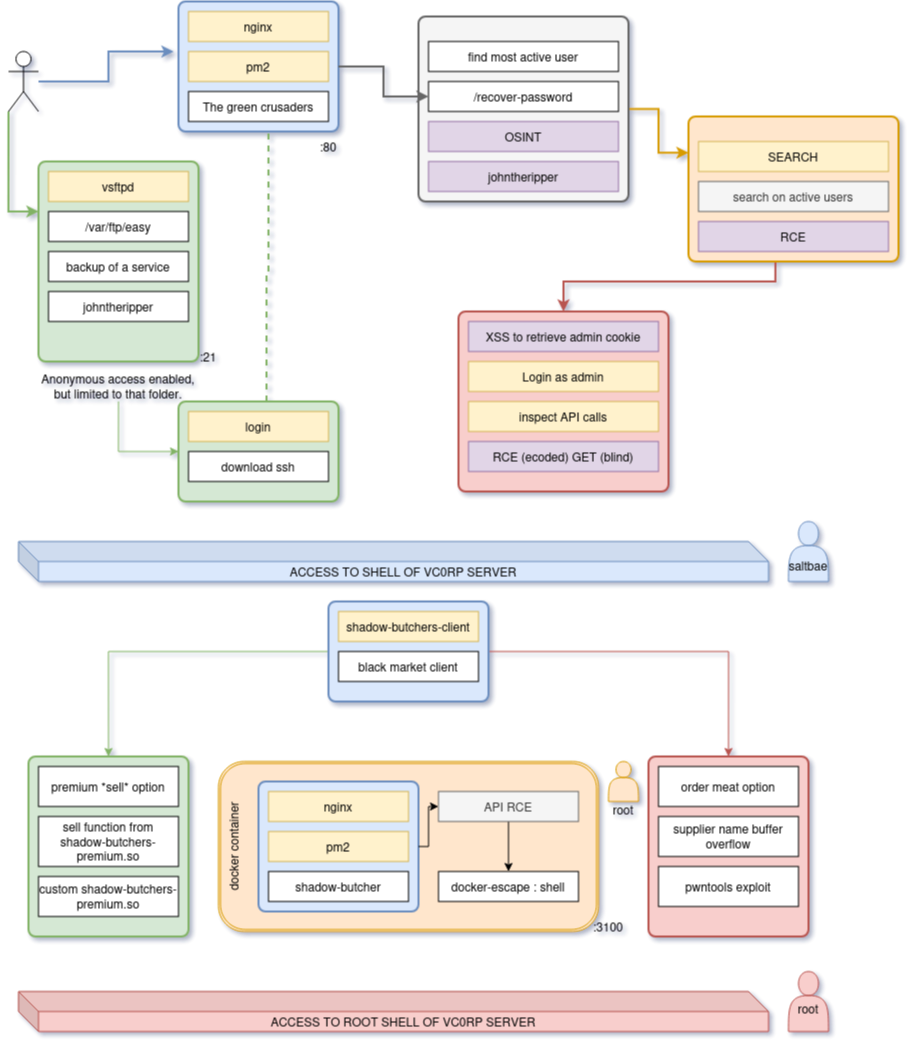

The diagram above was exported from draw.io. Its source (the exported page's mxGraphModel, read from the mxfile embedded in the PNG):
<mxGraphModel dx="1267" dy="1138" grid="1" gridSize="10" guides="1" tooltips="1" connect="1" arrows="1" fold="1" page="1" pageScale="1" pageWidth="850" pageHeight="1100" math="0" shadow="0">
  <root>
    <mxCell id="0" />
    <mxCell id="1" parent="0" />
    <mxCell id="rzOaGa5go8rrzJKF-V1y-9" style="edgeStyle=orthogonalEdgeStyle;rounded=0;orthogonalLoop=1;jettySize=auto;html=1;fillColor=#f8cecc;strokeColor=#b85450;strokeWidth=2;exitX=0.414;exitY=0.992;exitDx=0;exitDy=0;exitPerimeter=0;" parent="1" source="WpkIhXaEeiofv5i9fIb7-49" target="WpkIhXaEeiofv5i9fIb7-28" edge="1">
      <mxGeometry relative="1" as="geometry">
        <Array as="points">
          <mxPoint x="807" y="410" />
          <mxPoint x="595" y="410" />
        </Array>
      </mxGeometry>
    </mxCell>
    <mxCell id="rzOaGa5go8rrzJKF-V1y-10" style="edgeStyle=orthogonalEdgeStyle;rounded=0;orthogonalLoop=1;jettySize=auto;html=1;entryX=0;entryY=0.25;entryDx=0;entryDy=0;fillColor=#ffe6cc;strokeColor=#d79b00;strokeWidth=2;" parent="1" source="rzOaGa5go8rrzJKF-V1y-8" target="WpkIhXaEeiofv5i9fIb7-49" edge="1">
      <mxGeometry relative="1" as="geometry" />
    </mxCell>
    <mxCell id="rzOaGa5go8rrzJKF-V1y-8" value="" style="rounded=1;whiteSpace=wrap;html=1;absoluteArcSize=1;arcSize=14;strokeWidth=2;fillColor=#f5f5f5;strokeColor=#666666;fontColor=#333333;" parent="1" vertex="1">
      <mxGeometry x="450" y="145" width="210" height="185" as="geometry" />
    </mxCell>
    <mxCell id="WpkIhXaEeiofv5i9fIb7-77" value="docker container" style="shape=ext;double=1;rounded=1;whiteSpace=wrap;html=1;fillColor=#ffe6cc;strokeColor=#d79b00;horizontal=0;verticalAlign=top;" parent="1" vertex="1">
      <mxGeometry x="250" y="890" width="380" height="170" as="geometry" />
    </mxCell>
    <mxCell id="WpkIhXaEeiofv5i9fIb7-87" style="edgeStyle=orthogonalEdgeStyle;rounded=0;orthogonalLoop=1;jettySize=auto;html=1;exitX=0;exitY=1;exitDx=0;exitDy=0;exitPerimeter=0;entryX=0;entryY=0.25;entryDx=0;entryDy=0;fillColor=#d5e8d4;strokeColor=#82b366;strokeWidth=2;" parent="1" source="WpkIhXaEeiofv5i9fIb7-1" target="WpkIhXaEeiofv5i9fIb7-9" edge="1">
      <mxGeometry relative="1" as="geometry" />
    </mxCell>
    <mxCell id="WpkIhXaEeiofv5i9fIb7-1" value="" style="shape=umlActor;verticalLabelPosition=bottom;verticalAlign=top;html=1;outlineConnect=0;" parent="1" vertex="1">
      <mxGeometry x="40" y="180" width="30" height="60" as="geometry" />
    </mxCell>
    <mxCell id="WpkIhXaEeiofv5i9fIb7-2" value="&lt;div&gt;&lt;br&gt;&lt;/div&gt;root" style="shape=actor;whiteSpace=wrap;html=1;fillColor=#f8cecc;strokeColor=#b85450;" parent="1" vertex="1">
      <mxGeometry x="820" y="1100" width="40" height="60" as="geometry" />
    </mxCell>
    <mxCell id="WpkIhXaEeiofv5i9fIb7-25" style="edgeStyle=orthogonalEdgeStyle;rounded=0;orthogonalLoop=1;jettySize=auto;html=1;entryX=0.55;entryY=-0.01;entryDx=0;entryDy=0;entryPerimeter=0;fillColor=#d5e8d4;strokeColor=#82b366;strokeWidth=2;dashed=1;endArrow=none;endFill=0;" parent="1" source="WpkIhXaEeiofv5i9fIb7-19" target="WpkIhXaEeiofv5i9fIb7-20" edge="1">
      <mxGeometry relative="1" as="geometry">
        <Array as="points">
          <mxPoint x="300" y="265" />
          <mxPoint x="300" y="405" />
          <mxPoint x="298" y="405" />
        </Array>
      </mxGeometry>
    </mxCell>
    <mxCell id="WpkIhXaEeiofv5i9fIb7-31" value="" style="group" parent="1" vertex="1" connectable="0">
      <mxGeometry x="210" y="130" width="160" height="130" as="geometry" />
    </mxCell>
    <mxCell id="WpkIhXaEeiofv5i9fIb7-46" value="" style="group" parent="WpkIhXaEeiofv5i9fIb7-31" vertex="1" connectable="0">
      <mxGeometry width="160" height="130" as="geometry" />
    </mxCell>
    <mxCell id="WpkIhXaEeiofv5i9fIb7-13" value="" style="rounded=1;whiteSpace=wrap;html=1;absoluteArcSize=1;arcSize=14;strokeWidth=2;fillColor=#dae8fc;strokeColor=#6c8ebf;" parent="WpkIhXaEeiofv5i9fIb7-46" vertex="1">
      <mxGeometry width="160" height="130" as="geometry" />
    </mxCell>
    <mxCell id="WpkIhXaEeiofv5i9fIb7-14" value="nginx" style="whiteSpace=wrap;html=1;align=center;fillColor=#fff2cc;strokeColor=#d6b656;" parent="WpkIhXaEeiofv5i9fIb7-46" vertex="1">
      <mxGeometry x="10" y="10" width="140" height="30" as="geometry" />
    </mxCell>
    <mxCell id="WpkIhXaEeiofv5i9fIb7-15" value="pm2" style="whiteSpace=wrap;html=1;align=center;fillColor=#fff2cc;strokeColor=#d6b656;" parent="WpkIhXaEeiofv5i9fIb7-46" vertex="1">
      <mxGeometry x="10" y="50" width="140" height="30" as="geometry" />
    </mxCell>
    <mxCell id="WpkIhXaEeiofv5i9fIb7-19" value="The green crusaders" style="whiteSpace=wrap;html=1;align=center;" parent="WpkIhXaEeiofv5i9fIb7-46" vertex="1">
      <mxGeometry x="10" y="90" width="140" height="30" as="geometry" />
    </mxCell>
    <mxCell id="WpkIhXaEeiofv5i9fIb7-33" style="edgeStyle=orthogonalEdgeStyle;rounded=0;orthogonalLoop=1;jettySize=auto;html=1;entryX=-0.031;entryY=0.385;entryDx=0;entryDy=0;entryPerimeter=0;fillColor=#dae8fc;strokeColor=#6c8ebf;strokeWidth=2;" parent="1" source="WpkIhXaEeiofv5i9fIb7-1" target="WpkIhXaEeiofv5i9fIb7-13" edge="1">
      <mxGeometry relative="1" as="geometry" />
    </mxCell>
    <mxCell id="WpkIhXaEeiofv5i9fIb7-40" value="ACCESS TO SHELL OF VC0RP SERVER" style="shape=cube;whiteSpace=wrap;html=1;boundedLbl=1;backgroundOutline=1;darkOpacity=0.05;darkOpacity2=0.1;fillColor=#dae8fc;strokeColor=#6c8ebf;" parent="1" vertex="1">
      <mxGeometry x="50" y="670" width="750" height="40" as="geometry" />
    </mxCell>
    <mxCell id="WpkIhXaEeiofv5i9fIb7-41" value="" style="group" parent="1" vertex="1" connectable="0">
      <mxGeometry x="210" y="530" width="160" height="100" as="geometry" />
    </mxCell>
    <mxCell id="WpkIhXaEeiofv5i9fIb7-20" value="" style="rounded=1;whiteSpace=wrap;html=1;absoluteArcSize=1;arcSize=14;strokeWidth=2;fillColor=#d5e8d4;strokeColor=#82b366;" parent="WpkIhXaEeiofv5i9fIb7-41" vertex="1">
      <mxGeometry width="160" height="100" as="geometry" />
    </mxCell>
    <mxCell id="WpkIhXaEeiofv5i9fIb7-21" value="login" style="whiteSpace=wrap;html=1;align=center;fillColor=#fff2cc;strokeColor=#d6b656;" parent="WpkIhXaEeiofv5i9fIb7-41" vertex="1">
      <mxGeometry x="10" y="10" width="140" height="30" as="geometry" />
    </mxCell>
    <mxCell id="WpkIhXaEeiofv5i9fIb7-23" value="download ssh" style="whiteSpace=wrap;html=1;align=center;" parent="WpkIhXaEeiofv5i9fIb7-41" vertex="1">
      <mxGeometry x="10" y="50" width="140" height="30" as="geometry" />
    </mxCell>
    <mxCell id="WpkIhXaEeiofv5i9fIb7-42" style="edgeStyle=orthogonalEdgeStyle;rounded=0;orthogonalLoop=1;jettySize=auto;html=1;exitX=0.5;exitY=1;exitDx=0;exitDy=0;entryX=0;entryY=0.5;entryDx=0;entryDy=0;fillColor=#d5e8d4;strokeColor=#82b366;" parent="1" source="WpkIhXaEeiofv5i9fIb7-10" target="WpkIhXaEeiofv5i9fIb7-20" edge="1">
      <mxGeometry relative="1" as="geometry" />
    </mxCell>
    <mxCell id="WpkIhXaEeiofv5i9fIb7-63" value="&lt;br&gt;&lt;br&gt;saltbae" style="shape=actor;whiteSpace=wrap;html=1;fillColor=#dae8fc;strokeColor=#6c8ebf;" parent="1" vertex="1">
      <mxGeometry x="820" y="650" width="40" height="60" as="geometry" />
    </mxCell>
    <mxCell id="WpkIhXaEeiofv5i9fIb7-64" value="" style="group" parent="1" vertex="1" connectable="0">
      <mxGeometry x="290" y="910" width="160" height="130" as="geometry" />
    </mxCell>
    <mxCell id="WpkIhXaEeiofv5i9fIb7-65" value="" style="group" parent="WpkIhXaEeiofv5i9fIb7-64" vertex="1" connectable="0">
      <mxGeometry width="160" height="130" as="geometry" />
    </mxCell>
    <mxCell id="WpkIhXaEeiofv5i9fIb7-66" value="" style="rounded=1;whiteSpace=wrap;html=1;absoluteArcSize=1;arcSize=14;strokeWidth=2;fillColor=#dae8fc;strokeColor=#6c8ebf;" parent="WpkIhXaEeiofv5i9fIb7-65" vertex="1">
      <mxGeometry width="160" height="130" as="geometry" />
    </mxCell>
    <mxCell id="WpkIhXaEeiofv5i9fIb7-67" value="nginx" style="whiteSpace=wrap;html=1;align=center;fillColor=#fff2cc;strokeColor=#d6b656;" parent="WpkIhXaEeiofv5i9fIb7-65" vertex="1">
      <mxGeometry x="10" y="10" width="140" height="30" as="geometry" />
    </mxCell>
    <mxCell id="WpkIhXaEeiofv5i9fIb7-68" value="pm2" style="whiteSpace=wrap;html=1;align=center;fillColor=#fff2cc;strokeColor=#d6b656;" parent="WpkIhXaEeiofv5i9fIb7-65" vertex="1">
      <mxGeometry x="10" y="50" width="140" height="30" as="geometry" />
    </mxCell>
    <mxCell id="WpkIhXaEeiofv5i9fIb7-69" value="shadow-butcher" style="whiteSpace=wrap;html=1;align=center;" parent="WpkIhXaEeiofv5i9fIb7-65" vertex="1">
      <mxGeometry x="10" y="90" width="140" height="30" as="geometry" />
    </mxCell>
    <mxCell id="h2AmM5I1h8tktLr0QXI1-1" value="" style="edgeStyle=orthogonalEdgeStyle;rounded=0;orthogonalLoop=1;jettySize=auto;html=1;" parent="1" source="WpkIhXaEeiofv5i9fIb7-81" target="WpkIhXaEeiofv5i9fIb7-83" edge="1">
      <mxGeometry relative="1" as="geometry" />
    </mxCell>
    <mxCell id="WpkIhXaEeiofv5i9fIb7-81" value="API RCE" style="whiteSpace=wrap;html=1;align=center;fillColor=#f5f5f5;strokeColor=#666666;fontColor=#333333;" parent="1" vertex="1">
      <mxGeometry x="470" y="920" width="140" height="30" as="geometry" />
    </mxCell>
    <mxCell id="WpkIhXaEeiofv5i9fIb7-83" value="docker-escape : shell" style="whiteSpace=wrap;html=1;align=center;" parent="1" vertex="1">
      <mxGeometry x="470" y="1000" width="140" height="30" as="geometry" />
    </mxCell>
    <mxCell id="WpkIhXaEeiofv5i9fIb7-85" value="ACCESS TO ROOT SHELL OF VC0RP SERVER" style="shape=cube;whiteSpace=wrap;html=1;boundedLbl=1;backgroundOutline=1;darkOpacity=0.05;darkOpacity2=0.1;fillColor=#f8cecc;strokeColor=#b85450;" parent="1" vertex="1">
      <mxGeometry x="50" y="1120" width="750" height="40" as="geometry" />
    </mxCell>
    <mxCell id="WpkIhXaEeiofv5i9fIb7-9" value="" style="rounded=1;whiteSpace=wrap;html=1;absoluteArcSize=1;arcSize=14;strokeWidth=2;fillColor=#d5e8d4;strokeColor=#82b366;" parent="1" vertex="1">
      <mxGeometry x="70" y="290" width="160" height="200" as="geometry" />
    </mxCell>
    <mxCell id="WpkIhXaEeiofv5i9fIb7-4" value="vsftpd" style="whiteSpace=wrap;html=1;align=center;fillColor=#fff2cc;strokeColor=#d6b656;" parent="1" vertex="1">
      <mxGeometry x="80" y="300" width="140" height="30" as="geometry" />
    </mxCell>
    <mxCell id="WpkIhXaEeiofv5i9fIb7-7" value="/var/ftp/easy" style="whiteSpace=wrap;html=1;align=center;" parent="1" vertex="1">
      <mxGeometry x="80" y="340" width="140" height="30" as="geometry" />
    </mxCell>
    <mxCell id="WpkIhXaEeiofv5i9fIb7-8" value="backup of a service" style="whiteSpace=wrap;html=1;align=center;" parent="1" vertex="1">
      <mxGeometry x="80" y="380" width="140" height="30" as="geometry" />
    </mxCell>
    <mxCell id="WpkIhXaEeiofv5i9fIb7-10" value="Anonymous access enabled, but limited to that folder." style="text;html=1;align=center;verticalAlign=middle;whiteSpace=wrap;rounded=0;" parent="1" vertex="1">
      <mxGeometry x="70" y="500" width="160" height="30" as="geometry" />
    </mxCell>
    <mxCell id="WpkIhXaEeiofv5i9fIb7-86" value="johntheripper" style="whiteSpace=wrap;html=1;align=center;" parent="1" vertex="1">
      <mxGeometry x="80" y="420" width="140" height="30" as="geometry" />
    </mxCell>
    <mxCell id="WpkIhXaEeiofv5i9fIb7-90" value=":21" style="text;html=1;align=center;verticalAlign=middle;whiteSpace=wrap;rounded=0;" parent="1" vertex="1">
      <mxGeometry x="210" y="470" width="60" height="30" as="geometry" />
    </mxCell>
    <mxCell id="WpkIhXaEeiofv5i9fIb7-91" value=":80" style="text;html=1;align=center;verticalAlign=middle;whiteSpace=wrap;rounded=0;" parent="1" vertex="1">
      <mxGeometry x="330" y="260" width="60" height="30" as="geometry" />
    </mxCell>
    <mxCell id="WpkIhXaEeiofv5i9fIb7-93" value=":3100" style="text;html=1;align=center;verticalAlign=middle;whiteSpace=wrap;rounded=0;" parent="1" vertex="1">
      <mxGeometry x="610" y="1040" width="60" height="30" as="geometry" />
    </mxCell>
    <mxCell id="rzOaGa5go8rrzJKF-V1y-2" value="find most active user" style="whiteSpace=wrap;html=1;align=center;" parent="1" vertex="1">
      <mxGeometry x="460" y="170" width="190" height="30" as="geometry" />
    </mxCell>
    <mxCell id="rzOaGa5go8rrzJKF-V1y-3" value="/recover-password" style="whiteSpace=wrap;html=1;align=center;" parent="1" vertex="1">
      <mxGeometry x="460" y="210" width="190" height="30" as="geometry" />
    </mxCell>
    <mxCell id="rzOaGa5go8rrzJKF-V1y-4" value="OSINT" style="whiteSpace=wrap;html=1;align=center;fillColor=#e1d5e7;strokeColor=#9673a6;" parent="1" vertex="1">
      <mxGeometry x="460" y="250" width="190" height="30" as="geometry" />
    </mxCell>
    <mxCell id="rzOaGa5go8rrzJKF-V1y-5" value="johntheripper" style="whiteSpace=wrap;html=1;align=center;fillColor=#e1d5e7;strokeColor=#9673a6;" parent="1" vertex="1">
      <mxGeometry x="460" y="290" width="190" height="30" as="geometry" />
    </mxCell>
    <mxCell id="WpkIhXaEeiofv5i9fIb7-49" value="" style="rounded=1;whiteSpace=wrap;html=1;absoluteArcSize=1;arcSize=14;strokeWidth=2;fillColor=#ffe6cc;strokeColor=#d79b00;" parent="1" vertex="1">
      <mxGeometry x="720" y="245" width="210" height="145" as="geometry" />
    </mxCell>
    <mxCell id="WpkIhXaEeiofv5i9fIb7-56" value="SEARCH" style="whiteSpace=wrap;html=1;align=center;fillColor=#fff2cc;strokeColor=#d6b656;" parent="1" vertex="1">
      <mxGeometry x="730" y="270" width="190" height="30" as="geometry" />
    </mxCell>
    <mxCell id="rzOaGa5go8rrzJKF-V1y-11" value="" style="edgeStyle=orthogonalEdgeStyle;rounded=0;orthogonalLoop=1;jettySize=auto;html=1;fillColor=#f5f5f5;strokeColor=#666666;strokeWidth=2;" parent="1" source="WpkIhXaEeiofv5i9fIb7-13" target="rzOaGa5go8rrzJKF-V1y-3" edge="1">
      <mxGeometry relative="1" as="geometry" />
    </mxCell>
    <mxCell id="WpkIhXaEeiofv5i9fIb7-28" value="" style="rounded=1;whiteSpace=wrap;html=1;absoluteArcSize=1;arcSize=14;strokeWidth=2;fillColor=#f8cecc;strokeColor=#b85450;" parent="1" vertex="1">
      <mxGeometry x="490" y="440" width="210" height="180" as="geometry" />
    </mxCell>
    <mxCell id="WpkIhXaEeiofv5i9fIb7-43" value="XSS to retrieve admin cookie" style="whiteSpace=wrap;html=1;align=center;fillColor=#e1d5e7;strokeColor=#9673a6;" parent="1" vertex="1">
      <mxGeometry x="500" y="450" width="190" height="30" as="geometry" />
    </mxCell>
    <mxCell id="WpkIhXaEeiofv5i9fIb7-44" value="Login as admin" style="whiteSpace=wrap;html=1;align=center;fillColor=#fff2cc;strokeColor=#d6b656;" parent="1" vertex="1">
      <mxGeometry x="500" y="490" width="190" height="30" as="geometry" />
    </mxCell>
    <mxCell id="WpkIhXaEeiofv5i9fIb7-45" value="inspect API calls" style="whiteSpace=wrap;html=1;align=center;fillColor=#fff2cc;strokeColor=#d6b656;" parent="1" vertex="1">
      <mxGeometry x="500" y="530" width="190" height="30" as="geometry" />
    </mxCell>
    <mxCell id="WpkIhXaEeiofv5i9fIb7-48" value="search on active users" style="whiteSpace=wrap;html=1;align=center;fillColor=#f5f5f5;strokeColor=#666666;fontColor=#333333;" parent="1" vertex="1">
      <mxGeometry x="730" y="310" width="190" height="30" as="geometry" />
    </mxCell>
    <mxCell id="WpkIhXaEeiofv5i9fIb7-58" value="RCE (ecoded) GET (blind)" style="whiteSpace=wrap;html=1;align=center;fillColor=#e1d5e7;strokeColor=#9673a6;" parent="1" vertex="1">
      <mxGeometry x="500" y="570" width="190" height="30" as="geometry" />
    </mxCell>
    <mxCell id="fJFBj2Ph3-hU5Eamknr_-1" value="RCE" style="whiteSpace=wrap;html=1;align=center;fillColor=#e1d5e7;strokeColor=#9673a6;" parent="1" vertex="1">
      <mxGeometry x="730" y="350" width="190" height="30" as="geometry" />
    </mxCell>
    <mxCell id="h2AmM5I1h8tktLr0QXI1-2" style="edgeStyle=orthogonalEdgeStyle;rounded=0;orthogonalLoop=1;jettySize=auto;html=1;exitX=1;exitY=0.5;exitDx=0;exitDy=0;entryX=0;entryY=0.5;entryDx=0;entryDy=0;" parent="1" source="WpkIhXaEeiofv5i9fIb7-66" target="WpkIhXaEeiofv5i9fIb7-81" edge="1">
      <mxGeometry relative="1" as="geometry">
        <Array as="points">
          <mxPoint x="460" y="975" />
          <mxPoint x="460" y="935" />
        </Array>
      </mxGeometry>
    </mxCell>
    <mxCell id="h2AmM5I1h8tktLr0QXI1-3" value="&lt;div&gt;&lt;br&gt;&lt;/div&gt;&lt;div&gt;&lt;br&gt;&lt;/div&gt;&lt;div&gt;&lt;br&gt;&lt;/div&gt;&lt;div&gt;&lt;br&gt;&lt;/div&gt;&lt;div&gt;root&lt;/div&gt;" style="shape=actor;whiteSpace=wrap;html=1;fillColor=#ffe6cc;strokeColor=#d79b00;" parent="1" vertex="1">
      <mxGeometry x="640" y="890" width="30" height="40" as="geometry" />
    </mxCell>
    <mxCell id="7u1Zx4WxKJM-TjvLJost-19" style="edgeStyle=orthogonalEdgeStyle;rounded=0;orthogonalLoop=1;jettySize=auto;html=1;exitX=0;exitY=0.5;exitDx=0;exitDy=0;entryX=0.5;entryY=0;entryDx=0;entryDy=0;fillColor=#d5e8d4;strokeColor=#82b366;" edge="1" parent="1" source="7u1Zx4WxKJM-TjvLJost-1" target="7u1Zx4WxKJM-TjvLJost-9">
      <mxGeometry relative="1" as="geometry" />
    </mxCell>
    <mxCell id="7u1Zx4WxKJM-TjvLJost-20" style="edgeStyle=orthogonalEdgeStyle;rounded=0;orthogonalLoop=1;jettySize=auto;html=1;exitX=1;exitY=0.5;exitDx=0;exitDy=0;entryX=0.5;entryY=0;entryDx=0;entryDy=0;fillColor=#f8cecc;strokeColor=#b85450;" edge="1" parent="1" source="7u1Zx4WxKJM-TjvLJost-1" target="7u1Zx4WxKJM-TjvLJost-15">
      <mxGeometry relative="1" as="geometry" />
    </mxCell>
    <mxCell id="7u1Zx4WxKJM-TjvLJost-1" value="" style="rounded=1;whiteSpace=wrap;html=1;absoluteArcSize=1;arcSize=14;strokeWidth=2;fillColor=#dae8fc;strokeColor=#6c8ebf;" vertex="1" parent="1">
      <mxGeometry x="360" y="730" width="160" height="100" as="geometry" />
    </mxCell>
    <mxCell id="7u1Zx4WxKJM-TjvLJost-3" value="&lt;div&gt;shadow-butchers-client&lt;/div&gt;" style="whiteSpace=wrap;html=1;align=center;fillColor=#fff2cc;strokeColor=#d6b656;" vertex="1" parent="1">
      <mxGeometry x="370" y="740" width="140" height="30" as="geometry" />
    </mxCell>
    <mxCell id="7u1Zx4WxKJM-TjvLJost-8" value="black market client" style="whiteSpace=wrap;html=1;align=center;" vertex="1" parent="1">
      <mxGeometry x="370" y="780" width="140" height="30" as="geometry" />
    </mxCell>
    <mxCell id="7u1Zx4WxKJM-TjvLJost-9" value="" style="rounded=1;whiteSpace=wrap;html=1;absoluteArcSize=1;arcSize=14;strokeWidth=2;fillColor=#d5e8d4;strokeColor=#82b366;" vertex="1" parent="1">
      <mxGeometry x="60" y="885" width="160" height="180" as="geometry" />
    </mxCell>
    <mxCell id="7u1Zx4WxKJM-TjvLJost-12" value="premium *sell* option" style="whiteSpace=wrap;html=1;align=center;" vertex="1" parent="1">
      <mxGeometry x="70" y="895" width="140" height="40" as="geometry" />
    </mxCell>
    <mxCell id="7u1Zx4WxKJM-TjvLJost-13" value="sell function from shadow-butchers-premium.so" style="whiteSpace=wrap;html=1;align=center;" vertex="1" parent="1">
      <mxGeometry x="70" y="945" width="140" height="50" as="geometry" />
    </mxCell>
    <mxCell id="7u1Zx4WxKJM-TjvLJost-14" value="custom shadow-butchers-premium.so" style="whiteSpace=wrap;html=1;align=center;" vertex="1" parent="1">
      <mxGeometry x="70" y="1005" width="140" height="40" as="geometry" />
    </mxCell>
    <mxCell id="7u1Zx4WxKJM-TjvLJost-15" value="" style="rounded=1;whiteSpace=wrap;html=1;absoluteArcSize=1;arcSize=14;strokeWidth=2;fillColor=#f8cecc;strokeColor=#b85450;" vertex="1" parent="1">
      <mxGeometry x="680" y="885" width="160" height="180" as="geometry" />
    </mxCell>
    <mxCell id="7u1Zx4WxKJM-TjvLJost-16" value="order meat option" style="whiteSpace=wrap;html=1;align=center;" vertex="1" parent="1">
      <mxGeometry x="690" y="895" width="140" height="40" as="geometry" />
    </mxCell>
    <mxCell id="7u1Zx4WxKJM-TjvLJost-17" value="supplier name buffer overflow" style="whiteSpace=wrap;html=1;align=center;" vertex="1" parent="1">
      <mxGeometry x="690" y="945" width="140" height="40" as="geometry" />
    </mxCell>
    <mxCell id="7u1Zx4WxKJM-TjvLJost-18" value="pwntools exploit" style="whiteSpace=wrap;html=1;align=center;" vertex="1" parent="1">
      <mxGeometry x="690" y="995" width="140" height="40" as="geometry" />
    </mxCell>
  </root>
</mxGraphModel>